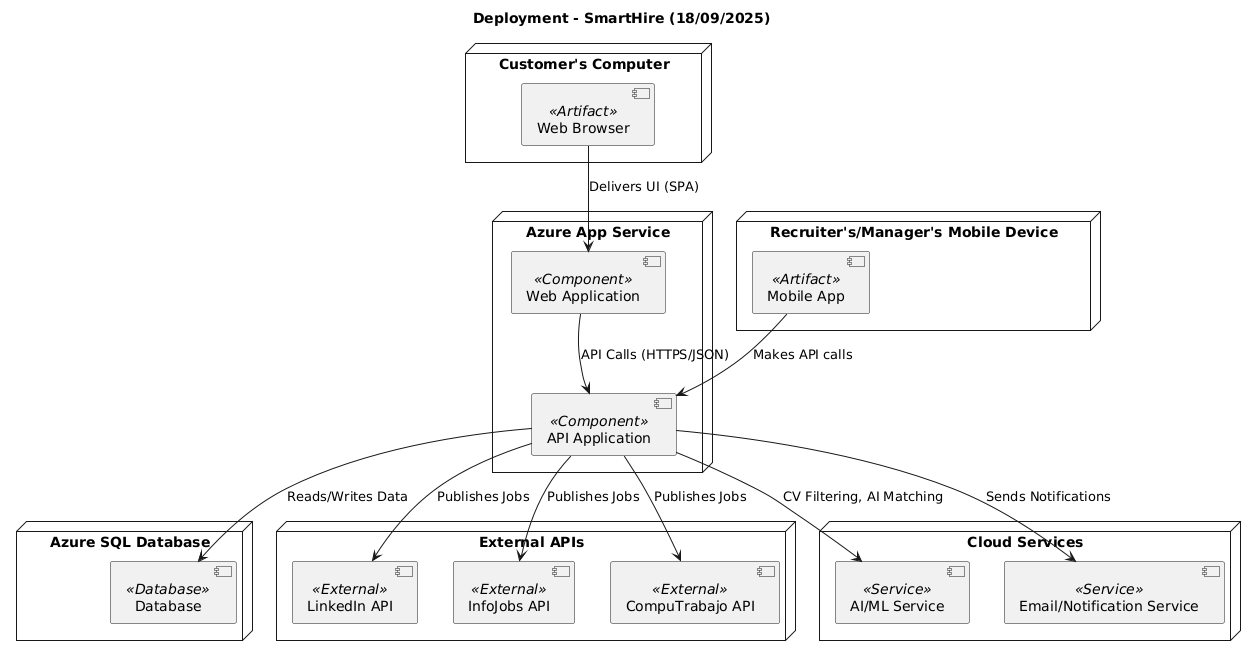

The diagram above was rendered by PlantUML. Its source (embedded in the PNG):
@startuml
title Deployment - SmartHire (18/09/2025)

node "Customer's Computer" {
  [Web Browser] <<Artifact>> as browser
}

node "Recruiter's/Manager's Mobile Device" {
  [Mobile App] <<Artifact>> as mobile
}

node "Azure App Service" {
  [Web Application] <<Component>> as webapp
  [API Application] <<Component>> as api
}

node "Azure SQL Database" {
  [Database] <<Database>> as database
}

node "External APIs" {
  [LinkedIn API] <<External>> as linkedin
  [InfoJobs API] <<External>> as infojobs
  [CompuTrabajo API] <<External>> as computrabajo
}

node "Cloud Services" {
  [AI/ML Service] <<Service>> as ai
  [Email/Notification Service] <<Service>> as notify
}

browser --> webapp : Delivers UI (SPA)
mobile --> api : Makes API calls
webapp --> api : API Calls (HTTPS/JSON)
api --> database : Reads/Writes Data
api --> linkedin : Publishes Jobs
api --> infojobs : Publishes Jobs
api --> computrabajo : Publishes Jobs
api --> ai : CV Filtering, AI Matching
api --> notify : Sends Notifications
@enduml